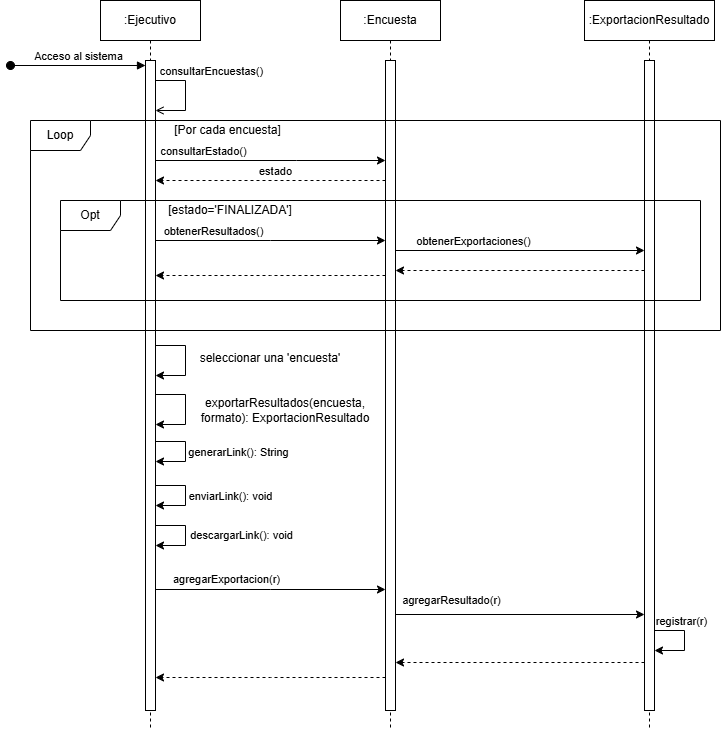

The diagram above was exported from draw.io. Its source (the exported page's mxGraphModel, read from the mxfile embedded in the PNG):
<mxGraphModel dx="1516" dy="939" grid="1" gridSize="10" guides="1" tooltips="1" connect="1" arrows="1" fold="1" page="1" pageScale="1" pageWidth="827" pageHeight="1169" math="0" shadow="0">
  <root>
    <mxCell id="bCQflCuVeMpIQGjq82LU-0" />
    <mxCell id="bCQflCuVeMpIQGjq82LU-1" parent="bCQflCuVeMpIQGjq82LU-0" />
    <mxCell id="bCQflCuVeMpIQGjq82LU-2" parent="bCQflCuVeMpIQGjq82LU-1" style="shape=umlLifeline;perimeter=lifelinePerimeter;whiteSpace=wrap;html=1;container=1;dropTarget=0;collapsible=0;recursiveResize=0;outlineConnect=0;portConstraint=eastwest;newEdgeStyle={&quot;edgeStyle&quot;:&quot;sequenceEdgeStyle&quot;,&quot;libavoidRouting&quot;:0,&quot;curved&quot;:0,&quot;rounded&quot;:0};" value=":Ejecutivo" vertex="1">
      <mxGeometry height="730" width="100" x="100" y="10" as="geometry" />
    </mxCell>
    <mxCell id="bCQflCuVeMpIQGjq82LU-3" parent="bCQflCuVeMpIQGjq82LU-2" style="html=1;points=[[0,0,0,0,5],[0,1,0,0,-5],[1,0,0,0,5],[1,1,0,0,-5]];perimeter=orthogonalPerimeter;outlineConnect=0;targetShapes=umlLifeline;portConstraint=eastwest;newEdgeStyle={&quot;edgeStyle&quot;:&quot;sequenceEdgeStyle&quot;,&quot;libavoidRouting&quot;:0,&quot;curved&quot;:0,&quot;rounded&quot;:0};" value="" vertex="1">
      <mxGeometry height="650" width="10" x="45" y="60" as="geometry" />
    </mxCell>
    <mxCell id="bCQflCuVeMpIQGjq82LU-4" edge="1" parent="bCQflCuVeMpIQGjq82LU-2" style="html=1;verticalAlign=bottom;startArrow=oval;endArrow=block;startSize=8;edgeStyle=sequenceEdgeStyle;libavoidRouting=0;curved=0;rounded=0;entryX=0;entryY=0;entryDx=0;entryDy=5;" target="bCQflCuVeMpIQGjq82LU-3" value="Acceso al sistema">
      <mxGeometry relative="1" as="geometry">
        <mxPoint x="-90" y="65" as="sourcePoint" />
      </mxGeometry>
    </mxCell>
    <mxCell id="bCQflCuVeMpIQGjq82LU-5" parent="bCQflCuVeMpIQGjq82LU-1" style="shape=umlLifeline;perimeter=lifelinePerimeter;whiteSpace=wrap;html=1;container=1;dropTarget=0;collapsible=0;recursiveResize=0;outlineConnect=0;portConstraint=eastwest;newEdgeStyle={&quot;edgeStyle&quot;:&quot;sequenceEdgeStyle&quot;,&quot;libavoidRouting&quot;:0,&quot;curved&quot;:0,&quot;rounded&quot;:0};" value=":Encuesta" vertex="1">
      <mxGeometry height="730" width="100" x="340" y="10" as="geometry" />
    </mxCell>
    <mxCell id="bCQflCuVeMpIQGjq82LU-6" parent="bCQflCuVeMpIQGjq82LU-5" style="html=1;points=[[0,0,0,0,5],[0,1,0,0,-5],[1,0,0,0,5],[1,1,0,0,-5]];perimeter=orthogonalPerimeter;outlineConnect=0;targetShapes=umlLifeline;portConstraint=eastwest;newEdgeStyle={&quot;edgeStyle&quot;:&quot;sequenceEdgeStyle&quot;,&quot;libavoidRouting&quot;:0,&quot;curved&quot;:0,&quot;rounded&quot;:0};" value="" vertex="1">
      <mxGeometry height="650" width="10" x="45" y="60" as="geometry" />
    </mxCell>
    <mxCell id="bCQflCuVeMpIQGjq82LU-7" parent="bCQflCuVeMpIQGjq82LU-1" style="shape=umlLifeline;perimeter=lifelinePerimeter;whiteSpace=wrap;html=1;container=1;dropTarget=0;collapsible=0;recursiveResize=0;outlineConnect=0;portConstraint=eastwest;newEdgeStyle={&quot;edgeStyle&quot;:&quot;sequenceEdgeStyle&quot;,&quot;libavoidRouting&quot;:0,&quot;curved&quot;:0,&quot;rounded&quot;:0};" value=":ExportacionResultado" vertex="1">
      <mxGeometry height="730" width="130" x="584" y="10" as="geometry" />
    </mxCell>
    <mxCell id="bCQflCuVeMpIQGjq82LU-8" parent="bCQflCuVeMpIQGjq82LU-7" style="html=1;points=[[0,0,0,0,5],[0,1,0,0,-5],[1,0,0,0,5],[1,1,0,0,-5]];perimeter=orthogonalPerimeter;outlineConnect=0;targetShapes=umlLifeline;portConstraint=eastwest;newEdgeStyle={&quot;edgeStyle&quot;:&quot;sequenceEdgeStyle&quot;,&quot;libavoidRouting&quot;:0,&quot;curved&quot;:0,&quot;rounded&quot;:0};" value="" vertex="1">
      <mxGeometry height="650" width="10" x="60" y="60" as="geometry" />
    </mxCell>
    <mxCell id="bCQflCuVeMpIQGjq82LU-9" edge="1" parent="bCQflCuVeMpIQGjq82LU-7" source="bCQflCuVeMpIQGjq82LU-8" style="edgeStyle=sequenceEdgeStyle;rounded=0;orthogonalLoop=1;jettySize=auto;html=1;libavoidRouting=0;curved=0;" target="bCQflCuVeMpIQGjq82LU-8">
      <mxGeometry relative="1" x="0.125" as="geometry">
        <Array as="points">
          <mxPoint x="100" y="630" />
          <mxPoint x="100" y="650" />
        </Array>
      </mxGeometry>
    </mxCell>
    <mxCell id="bCQflCuVeMpIQGjq82LU-10" connectable="0" parent="bCQflCuVeMpIQGjq82LU-9" style="edgeLabel;html=1;align=center;verticalAlign=middle;resizable=0;points=[];" value="registrar(r)" vertex="1">
      <mxGeometry relative="1" x="-0.675" y="1" as="geometry">
        <mxPoint x="13" y="-9" as="offset" />
      </mxGeometry>
    </mxCell>
    <mxCell id="bCQflCuVeMpIQGjq82LU-11" edge="1" parent="bCQflCuVeMpIQGjq82LU-1" style="edgeStyle=sequenceEdgeStyle;rounded=0;orthogonalLoop=1;jettySize=auto;html=1;libavoidRouting=0;curved=0;movable=1;resizable=1;rotatable=1;deletable=1;editable=1;locked=0;connectable=1;endArrow=open;endFill=0;">
      <mxGeometry relative="1" as="geometry">
        <Array as="points">
          <mxPoint x="184.99999999999977" y="90" />
          <mxPoint x="184.99999999999977" y="119.99999999999977" />
        </Array>
        <mxPoint x="155" y="90" as="sourcePoint" />
        <mxPoint x="155" y="120" as="targetPoint" />
      </mxGeometry>
    </mxCell>
    <mxCell id="bCQflCuVeMpIQGjq82LU-12" connectable="0" parent="bCQflCuVeMpIQGjq82LU-11" style="edgeLabel;html=1;align=center;verticalAlign=middle;resizable=1;points=[];movable=1;rotatable=1;deletable=1;editable=1;locked=0;connectable=1;" value="consultarEncuestas()" vertex="1">
      <mxGeometry relative="1" x="-0.6889" y="2" as="geometry">
        <mxPoint x="41" y="-8" as="offset" />
      </mxGeometry>
    </mxCell>
    <mxCell id="bCQflCuVeMpIQGjq82LU-14" parent="bCQflCuVeMpIQGjq82LU-1" style="shape=umlFrame;whiteSpace=wrap;html=1;pointerEvents=0;movable=1;resizable=1;rotatable=1;deletable=1;editable=1;locked=0;connectable=1;" value="Loop" vertex="1">
      <mxGeometry height="210" width="690" x="30" y="130" as="geometry" />
    </mxCell>
    <mxCell id="bCQflCuVeMpIQGjq82LU-15" parent="bCQflCuVeMpIQGjq82LU-1" style="text;html=1;whiteSpace=wrap;strokeColor=none;fillColor=none;align=center;verticalAlign=middle;rounded=0;movable=1;resizable=1;rotatable=1;deletable=1;editable=1;locked=0;connectable=1;" value="[Por cada encuesta]" vertex="1">
      <mxGeometry height="20" width="115" x="170" y="130" as="geometry" />
    </mxCell>
    <mxCell id="bCQflCuVeMpIQGjq82LU-16" parent="bCQflCuVeMpIQGjq82LU-1" style="shape=umlFrame;whiteSpace=wrap;html=1;pointerEvents=0;movable=1;resizable=1;rotatable=1;deletable=1;editable=1;locked=0;connectable=1;" value="Opt" vertex="1">
      <mxGeometry height="100" width="640" x="60" y="210" as="geometry" />
    </mxCell>
    <mxCell id="bCQflCuVeMpIQGjq82LU-17" edge="1" parent="bCQflCuVeMpIQGjq82LU-1" style="edgeStyle=sequenceEdgeStyle;rounded=0;orthogonalLoop=1;jettySize=auto;html=1;libavoidRouting=0;curved=0;movable=1;resizable=1;rotatable=1;deletable=1;editable=1;locked=0;connectable=1;" target="bCQflCuVeMpIQGjq82LU-6">
      <mxGeometry relative="1" x="0.2261" as="geometry">
        <Array as="points">
          <mxPoint x="296.0000000000002" y="170" />
        </Array>
        <mxPoint x="155" y="170" as="sourcePoint" />
        <mxPoint x="437" y="170" as="targetPoint" />
      </mxGeometry>
    </mxCell>
    <mxCell id="bCQflCuVeMpIQGjq82LU-18" connectable="0" parent="bCQflCuVeMpIQGjq82LU-17" style="edgeLabel;html=1;align=center;verticalAlign=middle;resizable=1;points=[];movable=1;rotatable=1;deletable=1;editable=1;locked=0;connectable=1;" value="consultarEstado()" vertex="1">
      <mxGeometry relative="1" x="-0.9217" as="geometry">
        <mxPoint x="38" y="-10" as="offset" />
      </mxGeometry>
    </mxCell>
    <mxCell id="bCQflCuVeMpIQGjq82LU-19" edge="1" parent="bCQflCuVeMpIQGjq82LU-1" source="bCQflCuVeMpIQGjq82LU-6" style="edgeStyle=sequenceEdgeStyle;rounded=0;orthogonalLoop=1;jettySize=auto;html=1;libavoidRouting=0;curved=0;dashed=1;movable=1;resizable=1;rotatable=1;deletable=1;editable=1;locked=0;connectable=1;">
      <mxGeometry relative="1" x="-0.2261" as="geometry">
        <Array as="points">
          <mxPoint x="296.0000000000002" y="190" />
        </Array>
        <mxPoint x="437" y="190" as="sourcePoint" />
        <mxPoint x="155" y="190" as="targetPoint" />
      </mxGeometry>
    </mxCell>
    <mxCell id="bCQflCuVeMpIQGjq82LU-20" connectable="0" parent="bCQflCuVeMpIQGjq82LU-19" style="edgeLabel;html=1;align=center;verticalAlign=middle;resizable=1;points=[];movable=1;rotatable=1;deletable=1;editable=1;locked=0;connectable=1;" value="estado" vertex="1">
      <mxGeometry relative="1" x="-0.0348" y="-1" as="geometry">
        <mxPoint y="-9" as="offset" />
      </mxGeometry>
    </mxCell>
    <mxCell id="bCQflCuVeMpIQGjq82LU-21" parent="bCQflCuVeMpIQGjq82LU-1" style="text;html=1;whiteSpace=wrap;strokeColor=none;fillColor=none;align=center;verticalAlign=middle;rounded=0;movable=1;resizable=1;rotatable=1;deletable=1;editable=1;locked=0;connectable=1;" value="[estado='FINALIZADA']" vertex="1">
      <mxGeometry height="20" width="120" x="170" y="210" as="geometry" />
    </mxCell>
    <mxCell id="bCQflCuVeMpIQGjq82LU-23" edge="1" parent="bCQflCuVeMpIQGjq82LU-1" style="edgeStyle=sequenceEdgeStyle;rounded=0;orthogonalLoop=1;jettySize=auto;html=1;libavoidRouting=0;curved=0;movable=1;resizable=1;rotatable=1;deletable=1;editable=1;locked=0;connectable=1;">
      <mxGeometry relative="1" x="0.2261" as="geometry">
        <Array as="points">
          <mxPoint x="270" y="250" />
        </Array>
        <mxPoint x="155" y="250" as="sourcePoint" />
        <mxPoint x="385" y="250" as="targetPoint" />
      </mxGeometry>
    </mxCell>
    <mxCell id="bCQflCuVeMpIQGjq82LU-24" connectable="0" parent="bCQflCuVeMpIQGjq82LU-23" style="edgeLabel;html=1;align=center;verticalAlign=middle;resizable=1;points=[];movable=1;rotatable=1;deletable=1;editable=1;locked=0;connectable=1;" value="obtenerResultados()" vertex="1">
      <mxGeometry relative="1" x="-0.9217" as="geometry">
        <mxPoint x="48" y="-10" as="offset" />
      </mxGeometry>
    </mxCell>
    <mxCell id="bCQflCuVeMpIQGjq82LU-25" edge="1" parent="bCQflCuVeMpIQGjq82LU-1" source="bCQflCuVeMpIQGjq82LU-6" style="edgeStyle=sequenceEdgeStyle;rounded=0;orthogonalLoop=1;jettySize=auto;html=1;libavoidRouting=0;curved=0;" target="bCQflCuVeMpIQGjq82LU-8">
      <mxGeometry relative="1" x="-0.9598" as="geometry">
        <Array as="points">
          <mxPoint x="560" y="260" />
        </Array>
      </mxGeometry>
    </mxCell>
    <mxCell id="bCQflCuVeMpIQGjq82LU-26" connectable="0" parent="bCQflCuVeMpIQGjq82LU-25" style="edgeLabel;html=1;align=center;verticalAlign=middle;resizable=0;points=[];" value="obtenerExportaciones()" vertex="1">
      <mxGeometry relative="1" x="-0.6934" y="2" as="geometry">
        <mxPoint x="39" y="-8" as="offset" />
      </mxGeometry>
    </mxCell>
    <mxCell id="bCQflCuVeMpIQGjq82LU-27" edge="1" parent="bCQflCuVeMpIQGjq82LU-1" source="bCQflCuVeMpIQGjq82LU-8" style="edgeStyle=sequenceEdgeStyle;rounded=0;orthogonalLoop=1;jettySize=auto;html=1;libavoidRouting=0;curved=0;dashed=1;" target="bCQflCuVeMpIQGjq82LU-6">
      <mxGeometry relative="1" as="geometry">
        <Array as="points">
          <mxPoint x="570" y="280" />
        </Array>
      </mxGeometry>
    </mxCell>
    <mxCell id="bCQflCuVeMpIQGjq82LU-28" edge="1" parent="bCQflCuVeMpIQGjq82LU-1" style="edgeStyle=sequenceEdgeStyle;rounded=0;orthogonalLoop=1;jettySize=auto;html=1;libavoidRouting=0;curved=0;dashed=1;" target="bCQflCuVeMpIQGjq82LU-3">
      <mxGeometry relative="1" x="0.087" as="geometry">
        <Array as="points">
          <mxPoint x="270" y="285" />
        </Array>
        <mxPoint x="385" y="285" as="sourcePoint" />
        <mxPoint x="136" y="285" as="targetPoint" />
      </mxGeometry>
    </mxCell>
    <mxCell id="bCQflCuVeMpIQGjq82LU-29" edge="1" parent="bCQflCuVeMpIQGjq82LU-1" style="edgeStyle=sequenceEdgeStyle;rounded=0;orthogonalLoop=1;jettySize=auto;html=1;libavoidRouting=0;curved=0;movable=1;resizable=1;rotatable=1;deletable=1;editable=1;locked=0;connectable=1;">
      <mxGeometry relative="1" as="geometry">
        <Array as="points">
          <mxPoint x="185" y="355" />
          <mxPoint x="185" y="385" />
        </Array>
        <mxPoint x="155" y="355" as="sourcePoint" />
        <mxPoint x="155" y="385" as="targetPoint" />
      </mxGeometry>
    </mxCell>
    <mxCell id="bCQflCuVeMpIQGjq82LU-30" parent="bCQflCuVeMpIQGjq82LU-1" style="text;html=1;whiteSpace=wrap;strokeColor=none;fillColor=none;align=center;verticalAlign=middle;rounded=0;movable=1;resizable=1;rotatable=1;deletable=1;editable=1;locked=0;connectable=1;" value="seleccionar una 'encuesta'" vertex="1">
      <mxGeometry height="30" width="160" x="190" y="353" as="geometry" />
    </mxCell>
    <mxCell id="bCQflCuVeMpIQGjq82LU-31" edge="1" parent="bCQflCuVeMpIQGjq82LU-1" style="edgeStyle=sequenceEdgeStyle;rounded=0;orthogonalLoop=1;jettySize=auto;html=1;libavoidRouting=0;curved=0;movable=1;resizable=1;rotatable=1;deletable=1;editable=1;locked=0;connectable=1;">
      <mxGeometry relative="1" as="geometry">
        <Array as="points">
          <mxPoint x="185" y="404" />
          <mxPoint x="185" y="434" />
        </Array>
        <mxPoint x="155" y="404" as="sourcePoint" />
        <mxPoint x="155" y="434" as="targetPoint" />
      </mxGeometry>
    </mxCell>
    <mxCell id="bCQflCuVeMpIQGjq82LU-32" parent="bCQflCuVeMpIQGjq82LU-1" style="text;html=1;whiteSpace=wrap;strokeColor=none;fillColor=none;align=center;verticalAlign=middle;rounded=0;movable=1;resizable=1;rotatable=1;deletable=1;editable=1;locked=0;connectable=1;" value="exportarResultados(encuesta, formato): ExportacionResultado" vertex="1">
      <mxGeometry height="30" width="190" x="190" y="405" as="geometry" />
    </mxCell>
    <mxCell id="bCQflCuVeMpIQGjq82LU-33" edge="1" parent="bCQflCuVeMpIQGjq82LU-1" source="bCQflCuVeMpIQGjq82LU-3" style="edgeStyle=sequenceEdgeStyle;rounded=0;orthogonalLoop=1;jettySize=auto;html=1;libavoidRouting=0;curved=0;" target="bCQflCuVeMpIQGjq82LU-6">
      <mxGeometry relative="1" as="geometry">
        <Array as="points">
          <mxPoint x="270" y="599" />
        </Array>
      </mxGeometry>
    </mxCell>
    <mxCell id="bCQflCuVeMpIQGjq82LU-34" connectable="0" parent="bCQflCuVeMpIQGjq82LU-33" style="edgeLabel;html=1;align=center;verticalAlign=middle;resizable=0;points=[];" value="agregarExportacion(r)" vertex="1">
      <mxGeometry relative="1" x="-0.7207" y="1" as="geometry">
        <mxPoint x="38" y="-10" as="offset" />
      </mxGeometry>
    </mxCell>
    <mxCell id="bCQflCuVeMpIQGjq82LU-35" edge="1" parent="bCQflCuVeMpIQGjq82LU-1" source="bCQflCuVeMpIQGjq82LU-6" style="edgeStyle=sequenceEdgeStyle;rounded=0;orthogonalLoop=1;jettySize=auto;html=1;libavoidRouting=0;curved=0;" target="bCQflCuVeMpIQGjq82LU-8" value="">
      <mxGeometry relative="1" x="0.0201" as="geometry">
        <Array as="points">
          <mxPoint x="519.5" y="624" />
        </Array>
      </mxGeometry>
    </mxCell>
    <mxCell id="bCQflCuVeMpIQGjq82LU-36" connectable="0" parent="bCQflCuVeMpIQGjq82LU-35" style="edgeLabel;html=1;align=center;verticalAlign=middle;resizable=0;points=[];" value="agregarResultado(r)" vertex="1">
      <mxGeometry relative="1" x="-0.7303" y="2" as="geometry">
        <mxPoint x="21" y="-13" as="offset" />
      </mxGeometry>
    </mxCell>
    <mxCell id="bCQflCuVeMpIQGjq82LU-37" edge="1" parent="bCQflCuVeMpIQGjq82LU-1" source="bCQflCuVeMpIQGjq82LU-8" style="edgeStyle=sequenceEdgeStyle;rounded=0;orthogonalLoop=1;jettySize=auto;html=1;libavoidRouting=0;curved=0;dashed=1;" target="bCQflCuVeMpIQGjq82LU-6">
      <mxGeometry relative="1" as="geometry">
        <Array as="points">
          <mxPoint x="519.5" y="672" />
        </Array>
      </mxGeometry>
    </mxCell>
    <mxCell id="bCQflCuVeMpIQGjq82LU-38" edge="1" parent="bCQflCuVeMpIQGjq82LU-1" source="bCQflCuVeMpIQGjq82LU-6" style="edgeStyle=sequenceEdgeStyle;rounded=0;orthogonalLoop=1;jettySize=auto;html=1;libavoidRouting=0;curved=0;dashed=1;" target="bCQflCuVeMpIQGjq82LU-3">
      <mxGeometry relative="1" as="geometry">
        <Array as="points">
          <mxPoint x="270" y="687" />
        </Array>
      </mxGeometry>
    </mxCell>
    <mxCell id="O8VwoRxY15icdSYjSi6f-0" edge="1" parent="bCQflCuVeMpIQGjq82LU-1" style="edgeStyle=sequenceEdgeStyle;rounded=0;orthogonalLoop=1;jettySize=auto;html=1;libavoidRouting=0;curved=0;">
      <mxGeometry relative="1" x="0.125" as="geometry">
        <Array as="points">
          <mxPoint x="185" y="451" />
          <mxPoint x="185" y="471" />
        </Array>
        <mxPoint x="155" y="451" as="sourcePoint" />
        <mxPoint x="155" y="471" as="targetPoint" />
      </mxGeometry>
    </mxCell>
    <mxCell id="O8VwoRxY15icdSYjSi6f-1" connectable="0" parent="O8VwoRxY15icdSYjSi6f-0" style="edgeLabel;html=1;align=center;verticalAlign=middle;resizable=0;points=[];" value="generarLink(): String" vertex="1">
      <mxGeometry relative="1" x="-0.675" y="1" as="geometry">
        <mxPoint x="69" y="11" as="offset" />
      </mxGeometry>
    </mxCell>
    <mxCell id="ngOogliq0k0KG5rMD9bt-0" edge="1" parent="bCQflCuVeMpIQGjq82LU-1" style="edgeStyle=sequenceEdgeStyle;rounded=0;orthogonalLoop=1;jettySize=auto;html=1;libavoidRouting=0;curved=0;">
      <mxGeometry relative="1" x="0.125" as="geometry">
        <Array as="points">
          <mxPoint x="185" y="495" />
          <mxPoint x="185" y="515" />
        </Array>
        <mxPoint x="155" y="495" as="sourcePoint" />
        <mxPoint x="155" y="515" as="targetPoint" />
      </mxGeometry>
    </mxCell>
    <mxCell id="ngOogliq0k0KG5rMD9bt-1" connectable="0" parent="ngOogliq0k0KG5rMD9bt-0" style="edgeLabel;html=1;align=center;verticalAlign=middle;resizable=0;points=[];" value="enviarLink(): void" vertex="1">
      <mxGeometry relative="1" x="-0.675" y="1" as="geometry">
        <mxPoint x="61" y="11" as="offset" />
      </mxGeometry>
    </mxCell>
    <mxCell id="5nIeG54re_S3L78xsRe6-0" edge="1" parent="bCQflCuVeMpIQGjq82LU-1" style="edgeStyle=sequenceEdgeStyle;rounded=0;orthogonalLoop=1;jettySize=auto;html=1;libavoidRouting=0;curved=0;">
      <mxGeometry relative="1" x="0.125" as="geometry">
        <Array as="points">
          <mxPoint x="185" y="535" />
          <mxPoint x="185" y="555" />
        </Array>
        <mxPoint x="155" y="535" as="sourcePoint" />
        <mxPoint x="155" y="555" as="targetPoint" />
      </mxGeometry>
    </mxCell>
    <mxCell id="5nIeG54re_S3L78xsRe6-1" connectable="0" parent="5nIeG54re_S3L78xsRe6-0" style="edgeLabel;html=1;align=center;verticalAlign=middle;resizable=0;points=[];" value="descargarLink(): void" vertex="1">
      <mxGeometry relative="1" x="-0.675" y="1" as="geometry">
        <mxPoint x="72" y="11" as="offset" />
      </mxGeometry>
    </mxCell>
  </root>
</mxGraphModel>